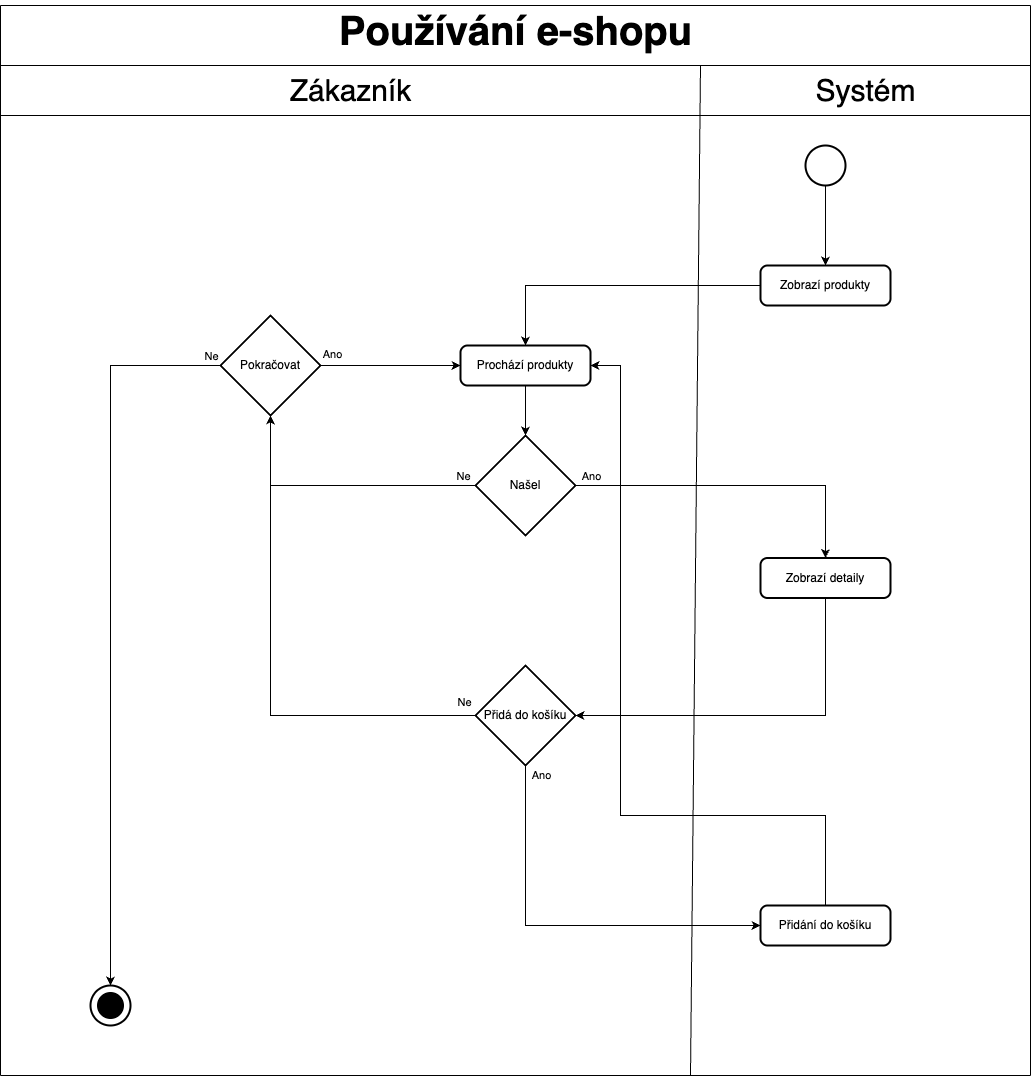

The diagram above was exported from draw.io. Its source (the exported page's mxGraphModel, read from the mxfile embedded in the PNG):
<mxGraphModel dx="2147" dy="2008" grid="1" gridSize="10" guides="1" tooltips="1" connect="1" arrows="1" fold="1" page="1" pageScale="1" pageWidth="827" pageHeight="1169" math="0" shadow="0">
  <root>
    <mxCell id="WIyWlLk6GJQsqaUBKTNV-0" />
    <mxCell id="WIyWlLk6GJQsqaUBKTNV-1" parent="WIyWlLk6GJQsqaUBKTNV-0" />
    <mxCell id="WEpDXw4xcwfbe39GhyjO-1" value="" style="strokeWidth=2;html=1;shape=mxgraph.flowchart.start_2;whiteSpace=wrap;" vertex="1" parent="WIyWlLk6GJQsqaUBKTNV-1">
      <mxGeometry x="635" y="-120" width="40" height="40" as="geometry" />
    </mxCell>
    <mxCell id="WEpDXw4xcwfbe39GhyjO-2" value="" style="endArrow=classic;html=1;rounded=0;" edge="1" parent="WIyWlLk6GJQsqaUBKTNV-1" source="WEpDXw4xcwfbe39GhyjO-1" target="WEpDXw4xcwfbe39GhyjO-3">
      <mxGeometry width="50" height="50" relative="1" as="geometry">
        <mxPoint x="645" y="80" as="sourcePoint" />
        <mxPoint x="655" y="10" as="targetPoint" />
      </mxGeometry>
    </mxCell>
    <mxCell id="WEpDXw4xcwfbe39GhyjO-3" value="Zobrazí produkty" style="rounded=1;whiteSpace=wrap;html=1;absoluteArcSize=1;arcSize=14;strokeWidth=2;" vertex="1" parent="WIyWlLk6GJQsqaUBKTNV-1">
      <mxGeometry x="590" width="130" height="40" as="geometry" />
    </mxCell>
    <mxCell id="WEpDXw4xcwfbe39GhyjO-9" style="edgeStyle=orthogonalEdgeStyle;rounded=0;orthogonalLoop=1;jettySize=auto;html=1;" edge="1" parent="WIyWlLk6GJQsqaUBKTNV-1" source="WEpDXw4xcwfbe39GhyjO-6" target="WEpDXw4xcwfbe39GhyjO-8">
      <mxGeometry relative="1" as="geometry" />
    </mxCell>
    <mxCell id="WEpDXw4xcwfbe39GhyjO-6" value="Prochází produkty" style="rounded=1;whiteSpace=wrap;html=1;absoluteArcSize=1;arcSize=14;strokeWidth=2;" vertex="1" parent="WIyWlLk6GJQsqaUBKTNV-1">
      <mxGeometry x="290" y="80" width="130" height="40" as="geometry" />
    </mxCell>
    <mxCell id="WEpDXw4xcwfbe39GhyjO-7" value="" style="endArrow=classic;html=1;rounded=0;" edge="1" parent="WIyWlLk6GJQsqaUBKTNV-1" source="WEpDXw4xcwfbe39GhyjO-3" target="WEpDXw4xcwfbe39GhyjO-6">
      <mxGeometry width="50" height="50" relative="1" as="geometry">
        <mxPoint x="430" y="30" as="sourcePoint" />
        <mxPoint x="360" y="20" as="targetPoint" />
        <Array as="points">
          <mxPoint x="355" y="20" />
        </Array>
      </mxGeometry>
    </mxCell>
    <mxCell id="WEpDXw4xcwfbe39GhyjO-11" style="edgeStyle=orthogonalEdgeStyle;rounded=0;orthogonalLoop=1;jettySize=auto;html=1;" edge="1" parent="WIyWlLk6GJQsqaUBKTNV-1" source="WEpDXw4xcwfbe39GhyjO-8" target="WEpDXw4xcwfbe39GhyjO-10">
      <mxGeometry relative="1" as="geometry" />
    </mxCell>
    <mxCell id="WEpDXw4xcwfbe39GhyjO-15" value="Ne" style="edgeLabel;html=1;align=center;verticalAlign=middle;resizable=0;points=[];" vertex="1" connectable="0" parent="WEpDXw4xcwfbe39GhyjO-11">
      <mxGeometry x="-0.9135" y="-2" relative="1" as="geometry">
        <mxPoint y="-8" as="offset" />
      </mxGeometry>
    </mxCell>
    <mxCell id="WEpDXw4xcwfbe39GhyjO-24" style="edgeStyle=orthogonalEdgeStyle;rounded=0;orthogonalLoop=1;jettySize=auto;html=1;" edge="1" parent="WIyWlLk6GJQsqaUBKTNV-1" source="WEpDXw4xcwfbe39GhyjO-8" target="WEpDXw4xcwfbe39GhyjO-23">
      <mxGeometry relative="1" as="geometry" />
    </mxCell>
    <mxCell id="WEpDXw4xcwfbe39GhyjO-25" value="Ano" style="edgeLabel;html=1;align=center;verticalAlign=middle;resizable=0;points=[];" vertex="1" connectable="0" parent="WEpDXw4xcwfbe39GhyjO-24">
      <mxGeometry x="-0.6505" y="1" relative="1" as="geometry">
        <mxPoint x="-41" y="-9" as="offset" />
      </mxGeometry>
    </mxCell>
    <mxCell id="WEpDXw4xcwfbe39GhyjO-8" value="Našel" style="strokeWidth=2;html=1;shape=mxgraph.flowchart.decision;whiteSpace=wrap;strokeColor=default;align=center;verticalAlign=middle;fontFamily=Helvetica;fontSize=12;fontColor=default;fillColor=default;" vertex="1" parent="WIyWlLk6GJQsqaUBKTNV-1">
      <mxGeometry x="305" y="170" width="100" height="100" as="geometry" />
    </mxCell>
    <mxCell id="WEpDXw4xcwfbe39GhyjO-12" style="edgeStyle=orthogonalEdgeStyle;rounded=0;orthogonalLoop=1;jettySize=auto;html=1;" edge="1" parent="WIyWlLk6GJQsqaUBKTNV-1" source="WEpDXw4xcwfbe39GhyjO-10" target="WEpDXw4xcwfbe39GhyjO-6">
      <mxGeometry relative="1" as="geometry" />
    </mxCell>
    <mxCell id="WEpDXw4xcwfbe39GhyjO-13" value="Ano" style="edgeLabel;html=1;align=center;verticalAlign=middle;resizable=0;points=[];" vertex="1" connectable="0" parent="WEpDXw4xcwfbe39GhyjO-12">
      <mxGeometry x="-0.7714" y="-1" relative="1" as="geometry">
        <mxPoint x="-4" y="-13" as="offset" />
      </mxGeometry>
    </mxCell>
    <mxCell id="WEpDXw4xcwfbe39GhyjO-10" value="Pokračovat" style="strokeWidth=2;html=1;shape=mxgraph.flowchart.decision;whiteSpace=wrap;" vertex="1" parent="WIyWlLk6GJQsqaUBKTNV-1">
      <mxGeometry x="50" y="50" width="100" height="100" as="geometry" />
    </mxCell>
    <mxCell id="WEpDXw4xcwfbe39GhyjO-17" value="" style="strokeWidth=2;html=1;shape=mxgraph.flowchart.start_2;whiteSpace=wrap;" vertex="1" parent="WIyWlLk6GJQsqaUBKTNV-1">
      <mxGeometry x="-80" y="720" width="40" height="40" as="geometry" />
    </mxCell>
    <mxCell id="WEpDXw4xcwfbe39GhyjO-18" value="" style="strokeWidth=2;html=1;shape=mxgraph.flowchart.start_2;whiteSpace=wrap;fillColor=#000000;" vertex="1" parent="WIyWlLk6GJQsqaUBKTNV-1">
      <mxGeometry x="-72.5" y="727.5" width="25" height="25" as="geometry" />
    </mxCell>
    <mxCell id="WEpDXw4xcwfbe39GhyjO-21" style="edgeStyle=orthogonalEdgeStyle;rounded=0;orthogonalLoop=1;jettySize=auto;html=1;entryX=0.5;entryY=0;entryDx=0;entryDy=0;entryPerimeter=0;" edge="1" parent="WIyWlLk6GJQsqaUBKTNV-1" source="WEpDXw4xcwfbe39GhyjO-10" target="WEpDXw4xcwfbe39GhyjO-17">
      <mxGeometry relative="1" as="geometry" />
    </mxCell>
    <mxCell id="WEpDXw4xcwfbe39GhyjO-22" value="Ne" style="edgeLabel;html=1;align=center;verticalAlign=middle;resizable=0;points=[];" vertex="1" connectable="0" parent="WEpDXw4xcwfbe39GhyjO-21">
      <mxGeometry x="-0.88" y="-1" relative="1" as="geometry">
        <mxPoint x="34" y="-9" as="offset" />
      </mxGeometry>
    </mxCell>
    <mxCell id="WEpDXw4xcwfbe39GhyjO-35" style="edgeStyle=orthogonalEdgeStyle;rounded=0;orthogonalLoop=1;jettySize=auto;html=1;" edge="1" parent="WIyWlLk6GJQsqaUBKTNV-1" source="WEpDXw4xcwfbe39GhyjO-23" target="WEpDXw4xcwfbe39GhyjO-26">
      <mxGeometry relative="1" as="geometry">
        <Array as="points">
          <mxPoint x="655" y="450" />
        </Array>
      </mxGeometry>
    </mxCell>
    <mxCell id="WEpDXw4xcwfbe39GhyjO-23" value="Zobrazí detaily" style="rounded=1;whiteSpace=wrap;html=1;absoluteArcSize=1;arcSize=14;strokeWidth=2;" vertex="1" parent="WIyWlLk6GJQsqaUBKTNV-1">
      <mxGeometry x="590" y="292.5" width="130" height="40" as="geometry" />
    </mxCell>
    <mxCell id="WEpDXw4xcwfbe39GhyjO-29" style="edgeStyle=orthogonalEdgeStyle;rounded=0;orthogonalLoop=1;jettySize=auto;html=1;" edge="1" parent="WIyWlLk6GJQsqaUBKTNV-1" source="WEpDXw4xcwfbe39GhyjO-26" target="WEpDXw4xcwfbe39GhyjO-28">
      <mxGeometry relative="1" as="geometry">
        <Array as="points">
          <mxPoint x="355" y="660" />
        </Array>
      </mxGeometry>
    </mxCell>
    <mxCell id="WEpDXw4xcwfbe39GhyjO-30" value="Ano" style="edgeLabel;html=1;align=center;verticalAlign=middle;resizable=0;points=[];" vertex="1" connectable="0" parent="WEpDXw4xcwfbe39GhyjO-29">
      <mxGeometry x="-0.7592" y="-1" relative="1" as="geometry">
        <mxPoint x="16" y="-38" as="offset" />
      </mxGeometry>
    </mxCell>
    <mxCell id="WEpDXw4xcwfbe39GhyjO-33" style="edgeStyle=orthogonalEdgeStyle;rounded=0;orthogonalLoop=1;jettySize=auto;html=1;" edge="1" parent="WIyWlLk6GJQsqaUBKTNV-1" source="WEpDXw4xcwfbe39GhyjO-26" target="WEpDXw4xcwfbe39GhyjO-10">
      <mxGeometry relative="1" as="geometry" />
    </mxCell>
    <mxCell id="WEpDXw4xcwfbe39GhyjO-34" value="Ne" style="edgeLabel;html=1;align=center;verticalAlign=middle;resizable=0;points=[];" vertex="1" connectable="0" parent="WEpDXw4xcwfbe39GhyjO-33">
      <mxGeometry x="-0.9239" relative="1" as="geometry">
        <mxPoint x="7" y="-14" as="offset" />
      </mxGeometry>
    </mxCell>
    <mxCell id="WEpDXw4xcwfbe39GhyjO-26" value="Přidá do košíku" style="strokeWidth=2;html=1;shape=mxgraph.flowchart.decision;whiteSpace=wrap;strokeColor=default;align=center;verticalAlign=middle;fontFamily=Helvetica;fontSize=12;fontColor=default;fillColor=default;" vertex="1" parent="WIyWlLk6GJQsqaUBKTNV-1">
      <mxGeometry x="305" y="400" width="100" height="100" as="geometry" />
    </mxCell>
    <mxCell id="WEpDXw4xcwfbe39GhyjO-45" style="edgeStyle=orthogonalEdgeStyle;rounded=0;orthogonalLoop=1;jettySize=auto;html=1;" edge="1" parent="WIyWlLk6GJQsqaUBKTNV-1" source="WEpDXw4xcwfbe39GhyjO-28" target="WEpDXw4xcwfbe39GhyjO-6">
      <mxGeometry relative="1" as="geometry">
        <Array as="points">
          <mxPoint x="655" y="550" />
          <mxPoint x="450" y="550" />
          <mxPoint x="450" y="100" />
        </Array>
      </mxGeometry>
    </mxCell>
    <mxCell id="WEpDXw4xcwfbe39GhyjO-28" value="Přidání do košíku" style="rounded=1;whiteSpace=wrap;html=1;absoluteArcSize=1;arcSize=14;strokeWidth=2;" vertex="1" parent="WIyWlLk6GJQsqaUBKTNV-1">
      <mxGeometry x="590" y="640" width="130" height="40" as="geometry" />
    </mxCell>
    <mxCell id="WEpDXw4xcwfbe39GhyjO-40" value="" style="endArrow=none;html=1;rounded=0;" edge="1" parent="WIyWlLk6GJQsqaUBKTNV-1">
      <mxGeometry width="50" height="50" relative="1" as="geometry">
        <mxPoint x="-170" y="-260" as="sourcePoint" />
        <mxPoint x="-170" y="810" as="targetPoint" />
      </mxGeometry>
    </mxCell>
    <mxCell id="WEpDXw4xcwfbe39GhyjO-41" value="" style="endArrow=none;html=1;rounded=0;" edge="1" parent="WIyWlLk6GJQsqaUBKTNV-1">
      <mxGeometry width="50" height="50" relative="1" as="geometry">
        <mxPoint x="860" y="810" as="sourcePoint" />
        <mxPoint x="-170" y="810" as="targetPoint" />
      </mxGeometry>
    </mxCell>
    <mxCell id="WEpDXw4xcwfbe39GhyjO-42" value="" style="endArrow=none;html=1;rounded=0;" edge="1" parent="WIyWlLk6GJQsqaUBKTNV-1">
      <mxGeometry width="50" height="50" relative="1" as="geometry">
        <mxPoint x="860" y="-200" as="sourcePoint" />
        <mxPoint x="-170" y="-200" as="targetPoint" />
      </mxGeometry>
    </mxCell>
    <mxCell id="WEpDXw4xcwfbe39GhyjO-43" value="" style="endArrow=none;html=1;rounded=0;" edge="1" parent="WIyWlLk6GJQsqaUBKTNV-1">
      <mxGeometry width="50" height="50" relative="1" as="geometry">
        <mxPoint x="860" y="-260" as="sourcePoint" />
        <mxPoint x="860" y="810" as="targetPoint" />
      </mxGeometry>
    </mxCell>
    <mxCell id="WEpDXw4xcwfbe39GhyjO-46" value="" style="endArrow=none;html=1;rounded=0;" edge="1" parent="WIyWlLk6GJQsqaUBKTNV-1">
      <mxGeometry width="50" height="50" relative="1" as="geometry">
        <mxPoint x="520" y="810" as="sourcePoint" />
        <mxPoint x="530" y="-200" as="targetPoint" />
      </mxGeometry>
    </mxCell>
    <mxCell id="WEpDXw4xcwfbe39GhyjO-47" value="" style="endArrow=none;html=1;rounded=0;" edge="1" parent="WIyWlLk6GJQsqaUBKTNV-1">
      <mxGeometry width="50" height="50" relative="1" as="geometry">
        <mxPoint x="860" y="-150" as="sourcePoint" />
        <mxPoint x="-170" y="-150" as="targetPoint" />
      </mxGeometry>
    </mxCell>
    <mxCell id="WEpDXw4xcwfbe39GhyjO-49" value="&lt;font style=&quot;font-size: 30px;&quot;&gt;Zákazník&lt;/font&gt;" style="text;html=1;align=center;verticalAlign=middle;resizable=0;points=[];autosize=1;strokeColor=none;fillColor=none;" vertex="1" parent="WIyWlLk6GJQsqaUBKTNV-1">
      <mxGeometry x="105" y="-200" width="150" height="50" as="geometry" />
    </mxCell>
    <mxCell id="WEpDXw4xcwfbe39GhyjO-50" value="&lt;font style=&quot;font-size: 30px;&quot;&gt;Systém&lt;/font&gt;" style="text;html=1;align=center;verticalAlign=middle;resizable=0;points=[];autosize=1;strokeColor=none;fillColor=none;" vertex="1" parent="WIyWlLk6GJQsqaUBKTNV-1">
      <mxGeometry x="635" y="-200" width="120" height="50" as="geometry" />
    </mxCell>
    <mxCell id="WEpDXw4xcwfbe39GhyjO-51" value="" style="endArrow=none;html=1;rounded=0;" edge="1" parent="WIyWlLk6GJQsqaUBKTNV-1">
      <mxGeometry width="50" height="50" relative="1" as="geometry">
        <mxPoint x="860" y="-260" as="sourcePoint" />
        <mxPoint x="-170" y="-260" as="targetPoint" />
      </mxGeometry>
    </mxCell>
    <mxCell id="WEpDXw4xcwfbe39GhyjO-52" value="&lt;font style=&quot;font-size: 40px;&quot;&gt;&lt;b style=&quot;&quot;&gt;Používání e-shopu&lt;/b&gt;&lt;/font&gt;" style="text;html=1;align=center;verticalAlign=middle;resizable=0;points=[];autosize=1;strokeColor=none;fillColor=none;" vertex="1" parent="WIyWlLk6GJQsqaUBKTNV-1">
      <mxGeometry x="155" y="-265" width="380" height="60" as="geometry" />
    </mxCell>
  </root>
</mxGraphModel>